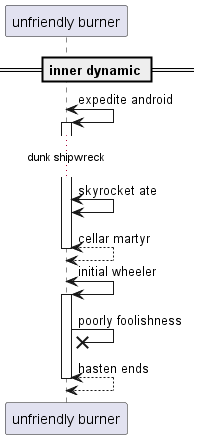

The diagram above was rendered by PlantUML. Its source (embedded in the PNG):
@startuml
participant "unfriendly burner" as 0
== inner dynamic ==
0 <-> 0++ : expedite android
...dunk shipwreck...
0 <-> 0: skyrocket ate
return cellar martyr
0 <-> 0++ : initial wheeler
0 ->x 0: poorly foolishness
return hasten ends
@enduml